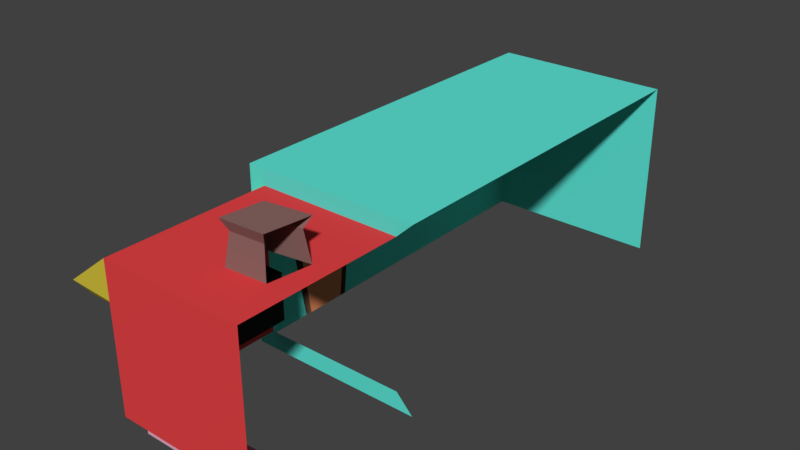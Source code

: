 # Source: tienda_restaurante.blend  (saved by Blender 2.79.0; exported with 4.5.12 LTS)
import bpy
from mathutils import Matrix  # noqa: F401  (used for matrix-valued properties, if any)

bpy.ops.wm.read_factory_settings(use_empty=True)
scene = bpy.context.scene
scene.name = 'Scene'

# ---- collections
col_collection_1 = bpy.data.collections.new('Collection 1'); scene.collection.children.link(col_collection_1)

# ---- materials (node trees are filled in below, after node groups)
mat_tienda_2 = bpy.data.materials.new('Tienda_2')
mat_tienda_2.alpha_threshold = 0.0
mat_tienda_2.use_transparent_shadow = False
mat_tienda_2.diffuse_color = (0.1136, 0.8, 0.6893, 1.0)
mat_tienda_2.roughness = 0.5
mat_tienda_2.line_color = (0.0, 0.0, 0.0, 1.0)
mat_material_001 = bpy.data.materials.new('Material.001')
mat_material_001.alpha_threshold = 0.0
mat_material_001.use_transparent_shadow = False
mat_material_001.diffuse_color = (0.2598, 0.1621, 0.06169, 1.0)
mat_material_001.roughness = 0.5
mat_material_001.line_color = (0.0, 0.0, 0.0, 1.0)
mat_material_002 = bpy.data.materials.new('Material.002')
mat_material_002.alpha_threshold = 0.0
mat_material_002.use_transparent_shadow = False
mat_material_002.diffuse_color = (0.8, 0.5795, 0.234, 1.0)
mat_material_002.roughness = 0.5
mat_material_002.line_color = (0.0, 0.0, 0.0, 1.0)
mat_material_003 = bpy.data.materials.new('Material.003')
mat_material_003.alpha_threshold = 0.0
mat_material_003.use_transparent_shadow = False
mat_material_003.diffuse_color = (0.1626, 0.0882, 0.05231, 1.0)
mat_material_003.roughness = 0.5
mat_material_003.line_color = (0.0, 0.0, 0.0, 1.0)
mat_material_004 = bpy.data.materials.new('Material.004')
mat_material_004.alpha_threshold = 0.0
mat_material_004.use_transparent_shadow = False
mat_material_004.diffuse_color = (0.8, 0.4576, 0.2517, 1.0)
mat_material_004.roughness = 0.5
mat_material_004.line_color = (0.0, 0.0, 0.0, 1.0)
mat_material_005 = bpy.data.materials.new('Material.005')
mat_material_005.alpha_threshold = 0.0
mat_material_005.use_transparent_shadow = False
mat_material_005.diffuse_color = (0.8, 0.6535, 0.05849, 1.0)
mat_material_005.roughness = 0.5
mat_material_005.line_color = (0.0, 0.0, 0.0, 1.0)
mat_material_006 = bpy.data.materials.new('Material.006')
mat_material_006.alpha_threshold = 0.0
mat_material_006.use_transparent_shadow = False
mat_material_006.diffuse_color = (0.2598, 0.1377, 0.1279, 1.0)
mat_material_006.roughness = 0.5
mat_material_006.line_color = (0.0, 0.0, 0.0, 1.0)
mat_material_007 = bpy.data.materials.new('Material.007')
mat_material_007.alpha_threshold = 0.0
mat_material_007.use_transparent_shadow = False
mat_material_007.diffuse_color = (0.8, 0.4258, 0.5494, 1.0)
mat_material_007.roughness = 0.5
mat_material_007.line_color = (0.0, 0.0, 0.0, 1.0)
mat_material_008 = bpy.data.materials.new('Material.008')
mat_material_008.alpha_threshold = 0.0
mat_material_008.use_transparent_shadow = False
mat_material_008.diffuse_color = (0.02198, 0.02198, 0.02198, 1.0)
mat_material_008.roughness = 0.5
mat_material_008.line_color = (0.0, 0.0, 0.0, 1.0)
mat_tienda_2_001 = bpy.data.materials.new('Tienda_2.001')
mat_tienda_2_001.alpha_threshold = 0.0
mat_tienda_2_001.use_transparent_shadow = False
mat_tienda_2_001.diffuse_color = (0.8, 0.05741, 0.06249, 1.0)
mat_tienda_2_001.roughness = 0.5
mat_tienda_2_001.line_color = (0.0, 0.0, 0.0, 1.0)
mat_tienda_2_002 = bpy.data.materials.new('Tienda_2.002')
mat_tienda_2_002.alpha_threshold = 0.0
mat_tienda_2_002.use_transparent_shadow = False
mat_tienda_2_002.diffuse_color = (0.06595, 0.3561, 0.8, 1.0)
mat_tienda_2_002.roughness = 0.5
mat_tienda_2_002.line_color = (0.0, 0.0, 0.0, 1.0)
mat_tienda_2_003 = bpy.data.materials.new('Tienda_2.003')
mat_tienda_2_003.alpha_threshold = 0.0
mat_tienda_2_003.use_transparent_shadow = False
mat_tienda_2_003.diffuse_color = (0.8, 0.269, 0.1185, 1.0)
mat_tienda_2_003.roughness = 0.5
mat_tienda_2_003.line_color = (0.0, 0.0, 0.0, 1.0)

# ---- material node trees

# ---- world
world_world = bpy.data.worlds.new('World'); scene.world = world_world
world_world.color = (0.05088, 0.05088, 0.05088)
world_world.use_sun_shadow = False
world_world.sun_shadow_jitter_overblur = 0.0
world_world.cycles.sampling_method = 'MANUAL'

# ---- meshes
me_cube = bpy.data.meshes.new('Cube')
me_cube.from_pydata([(1.0, 1.0, -1.0), (1.0, -3.284, -1.0), (-1.0, -3.284, -1.0), (-1.0, 1.0, -1.0), (1.0, 1.0, 1.0), (1.0, -3.284, 1.0), (-1.0, -3.284, 1.0), (-1.0, 1.0, 1.0), (0.8123, 1.0, -0.8228), (-0.8123, 1.0, -0.8228), (0.8123, 1.0, 0.8017), (-0.8123, 1.0, 0.8017), (-1.0, -0.2721, 1.0), (-1.0, 0.3385, 1.0), (-1.0, -0.4008, -0.1826), (-1.0, 0.5341, -0.1645), (-1.0, -0.3863, -0.6473), (-1.0, -0.5287, -0.3147), (-1.0, 0.5607, -0.2923), (-1.0, 0.7001, -0.6148), (-1.0, -2.986, 0.3833), (-1.0, -3.119, -0.2956), (-1.0, -0.5455, -0.2059), (-1.0, -0.7267, 0.3884)], [], [(0, 1, 2, 3), (1, 5, 6, 2), (2, 6, 12, 14, 15, 13, 7, 3, 19, 18, 17, 22, 23, 20, 21), (7, 4, 10, 11), (3, 7, 11, 9), (0, 3, 9, 8), (16, 19, 3, 2, 17), (21, 22, 17, 2)])
me_cube.materials.append(mat_tienda_2)
me_cube.use_remesh_preserve_volume = False
me_cube.use_remesh_preserve_attributes = False
me_cube.use_mirror_vertex_groups = False
me_cube.update()
me_cube_002 = bpy.data.meshes.new('Cube.002')
me_cube_002.from_pydata([(-1.0, -2.986, 0.3833), (-1.0, -3.119, -0.2956), (-1.0, -0.5455, -0.2059), (-1.0, -0.7267, 0.3884), (-1.0, -3.002, -0.1813), (-1.0, -2.88, 0.2707), (-1.0, -0.8599, 0.2903), (-1.0, -0.6787, -0.1298), (-1.127, -2.919, 0.3833), (-1.127, -3.052, -0.2956), (-1.127, -0.4782, -0.2059), (-1.127, -0.6594, 0.3884), (-1.127, -2.935, -0.1813), (-1.127, -2.812, 0.2707), (-1.127, -0.7926, 0.2903), (-1.127, -0.6114, -0.1298)], [], [(9, 12, 15, 10), (6, 5, 13, 14), (4, 7, 15, 12), (10, 15, 14, 13, 12, 9, 8, 11), (0, 3, 11, 8), (2, 1, 9, 10), (7, 6, 14, 15), (5, 4, 12, 13), (3, 2, 10, 11), (1, 0, 8, 9)])
me_cube_002.materials.append(mat_material_001)
me_cube_002.use_remesh_preserve_volume = False
me_cube_002.use_remesh_preserve_attributes = False
me_cube_002.use_mirror_vertex_groups = False
me_cube_002.update()
me_cube_004 = bpy.data.meshes.new('Cube.004')
me_cube_004.from_pydata([(-1.0, -0.3863, -0.6473), (-1.0, -0.5287, -0.3147), (-1.0, 0.5607, -0.2923), (-1.0, 0.7001, -0.6148), (-1.0, -0.4231, -0.3765), (-1.0, -0.3343, -0.5931), (-1.0, 0.5895, -0.5712), (-1.0, 0.5113, -0.3739), (-1.086, -0.3734, -0.6473), (-1.086, -0.5157, -0.3147), (-1.086, 0.5736, -0.2923), (-1.086, 0.713, -0.6148), (-1.086, -0.4102, -0.3765), (-1.086, -0.3214, -0.5931), (-1.086, 0.6025, -0.5712), (-1.086, 0.5242, -0.3739)], [], [(9, 10, 11, 14, 15, 12), (7, 4, 12, 15), (0, 1, 9, 8), (13, 14, 11, 8, 9, 12), (5, 6, 14, 13), (3, 0, 8, 11), (1, 2, 10, 9), (6, 7, 15, 14), (4, 5, 13, 12), (2, 3, 11, 10)])
me_cube_004.materials.append(mat_material_002)
me_cube_004.use_remesh_preserve_volume = False
me_cube_004.use_remesh_preserve_attributes = False
me_cube_004.use_mirror_vertex_groups = False
me_cube_004.update()
me_cube_006 = bpy.data.meshes.new('Cube.006')
me_cube_006.from_pydata([(-1.0, -0.2721, 1.0), (-1.0, 0.3385, 1.0), (-1.0, -0.4008, -0.1826), (-1.0, 0.5341, -0.1645), (-1.0, -0.1989, 1.0), (-1.0, 0.2604, 1.0), (-1.0, -0.3204, -0.1081), (-1.0, 0.4278, -0.09764), (-1.095, 0.2786, 1.0), (-1.095, 0.3567, 1.0), (-1.095, -0.2539, 1.0), (-1.095, -0.3826, -0.1826), (-1.095, 0.5523, -0.1645), (-1.095, -0.1807, 1.0), (-1.095, -0.3022, -0.1081), (-1.095, 0.4459, -0.09764)], [], [(6, 7, 15, 14), (9, 12, 11, 10, 13, 14, 15, 8), (3, 2, 11, 12), (5, 1, 9, 8), (7, 5, 8, 15), (1, 3, 12, 9), (4, 6, 14, 13), (2, 0, 10, 11), (0, 4, 13, 10)])
me_cube_006.materials.append(mat_material_003)
me_cube_006.use_remesh_preserve_volume = False
me_cube_006.use_remesh_preserve_attributes = False
me_cube_006.use_mirror_vertex_groups = False
me_cube_006.update()
me_cube_008 = bpy.data.meshes.new('Cube.008')
me_cube_008.from_pydata([(-0.8123, 1.193, -0.1895), (-0.8123, 1.193, 0.3901), (-0.8123, 2.661, -0.1895), (-0.8123, 2.661, 0.3901), (-0.8123, 1.266, -0.1607), (-0.8123, 1.266, 0.3612), (-0.8123, 2.588, -0.1607), (-0.8123, 2.588, 0.3612)], [], [(2, 0, 4, 6), (3, 2, 6, 7), (1, 3, 7, 5), (0, 1, 5, 4)])
me_cube_008.materials.append(mat_material_004)
me_cube_008.use_remesh_preserve_volume = False
me_cube_008.use_remesh_preserve_attributes = False
me_cube_008.use_mirror_vertex_groups = False
me_cube_008.update()
me_cube_010 = bpy.data.meshes.new('Cube.010')
me_cube_010.from_pydata([(-0.8123, 1.0, -0.8228), (-0.8123, 2.85, -0.8228), (-0.8123, 1.193, -0.1895), (-0.8123, 2.661, -0.1895), (-1.32, 2.85, -0.4297), (-1.32, 1.0, -0.4297), (-1.32, 2.661, -0.1895), (-1.32, 1.193, -0.1895)], [], [(2, 3, 6, 7), (4, 5, 7, 6), (0, 2, 7, 5), (1, 0, 5, 4), (3, 1, 4, 6)])
me_cube_010.materials.append(mat_material_005)
me_cube_010.use_remesh_preserve_volume = False
me_cube_010.use_remesh_preserve_attributes = False
me_cube_010.use_mirror_vertex_groups = False
me_cube_010.update()
me_cube_012 = bpy.data.meshes.new('Cube.012')
me_cube_012.from_pydata([(0.1308, 1.883, -0.8228), (0.07874, 2.308, -0.8228), (0.5372, 2.282, -0.8228), (0.5972, 1.818, -0.8228), (0.1659, 1.916, -1.157), (0.1227, 2.268, -1.157), (0.5028, 2.246, -1.157), (0.5526, 1.862, -1.157), (0.118, 1.871, -1.278), (0.06277, 2.322, -1.278), (0.5497, 2.295, -1.278), (0.6135, 1.802, -1.278)], [], [(7, 4, 8, 11), (0, 1, 5, 4), (3, 0, 4, 7), (1, 2, 6, 5), (8, 9, 10, 11), (5, 6, 10, 9), (4, 5, 9, 8)])
me_cube_012.materials.append(mat_material_006)
me_cube_012.use_remesh_preserve_volume = False
me_cube_012.use_remesh_preserve_attributes = False
me_cube_012.use_mirror_vertex_groups = False
me_cube_012.update()
me_cube_014 = bpy.data.meshes.new('Cube.014')
me_cube_014.from_pydata([(-0.6823, 2.724, 0.8017), (-0.2226, 2.724, 0.8017), (-0.2627, 2.465, 0.8017), (-0.6349, 2.479, 0.8017), (0.2664, 2.717, 0.8017), (0.6312, 2.724, 0.8017), (0.5364, 2.414, 0.8017), (0.2226, 2.432, 0.8017), (-0.6823, 2.724, 1.001), (-0.2226, 2.724, 1.001), (-0.2627, 2.465, 1.001), (-0.6349, 2.479, 1.001), (0.2664, 2.717, 1.001), (0.6312, 2.724, 1.001), (0.5364, 2.414, 1.001), (0.2226, 2.432, 1.001)], [], [(4, 7, 15, 12), (0, 3, 11, 8), (7, 6, 14, 15), (5, 4, 12, 13), (3, 2, 10, 11), (1, 0, 8, 9)])
me_cube_014.materials.append(mat_material_007)
me_cube_014.use_remesh_preserve_volume = False
me_cube_014.use_remesh_preserve_attributes = False
me_cube_014.use_mirror_vertex_groups = False
me_cube_014.update()
me_cube_016 = bpy.data.meshes.new('Cube.016')
me_cube_016.from_pydata([(-0.8123, 1.266, -0.1607), (-0.8123, 1.266, 0.3612), (-0.8123, 2.588, -0.1607), (-0.8123, 2.588, 0.3612), (-0.3581, 1.266, -0.1607), (-0.3581, 1.266, 0.3612), (-0.3581, 2.588, -0.1607), (-0.3581, 2.588, 0.3612)], [], [(1, 3, 7, 5), (4, 5, 7, 6), (0, 1, 5, 4), (2, 0, 4, 6), (3, 2, 6, 7)])
me_cube_016.materials.append(mat_material_008)
me_cube_016.use_remesh_preserve_volume = False
me_cube_016.use_remesh_preserve_attributes = False
me_cube_016.use_mirror_vertex_groups = False
me_cube_016.update()
me_cube_018 = bpy.data.meshes.new('Cube.018')
me_cube_018.from_pydata([(0.8123, 1.0, -0.8228), (-0.8123, 1.0, -0.8228), (-0.8123, 1.0, 0.8017), (0.8123, 2.85, -0.8228), (-0.8123, 2.85, -0.8228), (0.8123, 2.85, 0.8017), (-0.8123, 2.85, 0.8017), (-0.8123, 1.193, -0.1895), (-0.8123, 1.193, 0.3901), (-0.8123, 2.661, -0.1895), (-0.8123, 2.661, 0.3901), (0.1308, 1.883, -0.8228), (0.07874, 2.308, -0.8228), (0.5372, 2.282, -0.8228), (0.5972, 1.818, -0.8228)], [], [(5, 3, 4, 6), (6, 4, 9, 10), (0, 14, 13, 12, 4, 3), (1, 2, 8, 7), (2, 6, 10, 8), (4, 12, 11, 14, 0, 1)])
me_cube_018.materials.append(mat_tienda_2_001)
me_cube_018.use_remesh_preserve_volume = False
me_cube_018.use_remesh_preserve_attributes = False
me_cube_018.use_mirror_vertex_groups = False
me_cube_018.update()
me_cube_020 = bpy.data.meshes.new('Cube.020')
me_cube_020.from_pydata([(-1.0, -0.4231, -0.3765), (-1.0, -0.3343, -0.5931), (-1.0, 0.5895, -0.5712), (-1.0, 0.5113, -0.3739), (-1.0, -3.002, -0.1813), (-1.0, -2.88, 0.2707), (-1.0, -0.8599, 0.2903), (-1.0, -0.6787, -0.1298)], [], [(0, 3, 2, 1), (5, 6, 7, 4)])
me_cube_020.materials.append(mat_tienda_2_002)
me_cube_020.use_remesh_preserve_volume = False
me_cube_020.use_remesh_preserve_attributes = False
me_cube_020.use_mirror_vertex_groups = False
me_cube_020.update()
me_cube_022 = bpy.data.meshes.new('Cube.022')
me_cube_022.from_pydata([(-1.0, -0.1989, 1.0), (-1.0, 0.2604, 1.0), (-1.0, -0.3204, -0.1081), (-1.0, 0.4278, -0.09764)], [], [(1, 3, 2, 0)])
me_cube_022.materials.append(mat_tienda_2_003)
me_cube_022.use_remesh_preserve_volume = False
me_cube_022.use_remesh_preserve_attributes = False
me_cube_022.use_mirror_vertex_groups = False
me_cube_022.update()

# ---- objects
ob_cube = bpy.data.objects.new('Cube', me_cube)
ob_cube_001 = bpy.data.objects.new('Cube.001', me_cube_002)
ob_cube_002 = bpy.data.objects.new('Cube.002', me_cube_004)
ob_cube_003 = bpy.data.objects.new('Cube.003', me_cube_006)
ob_cube_004 = bpy.data.objects.new('Cube.004', me_cube_008)
ob_cube_005 = bpy.data.objects.new('Cube.005', me_cube_010)
ob_cube_006 = bpy.data.objects.new('Cube.006', me_cube_012)
ob_cube_007 = bpy.data.objects.new('Cube.007', me_cube_014)
ob_cube_008 = bpy.data.objects.new('Cube.008', me_cube_016)
ob_cube_009 = bpy.data.objects.new('Cube.009', me_cube_018)
ob_cube_010 = bpy.data.objects.new('Cube.010', me_cube_020)
ob_cube_011 = bpy.data.objects.new('Cube.011', me_cube_022)

# ---- transforms, parenting, visibility, modifiers, constraints
ob_cube.location = (0.0, 0.0, 0.0)
ob_cube.rotation_euler = (3.142, -0.0, 0.0)
ob_cube.lock_rotations_4d = False
ob_cube.empty_display_type = 'ARROWS'
ob_cube.lineart.crease_threshold = 0.0
ob_cube_001.location = (0.0, 0.0, 0.0)
ob_cube_001.rotation_euler = (3.142, -0.0, 0.0)
ob_cube_001.lock_rotations_4d = False
ob_cube_001.empty_display_type = 'ARROWS'
ob_cube_001.lineart.crease_threshold = 0.0
ob_cube_002.location = (0.0, 0.0, 0.0)
ob_cube_002.rotation_euler = (3.142, -0.0, 0.0)
ob_cube_002.lock_rotations_4d = False
ob_cube_002.empty_display_type = 'ARROWS'
ob_cube_002.lineart.crease_threshold = 0.0
ob_cube_003.location = (0.0, 0.0, 0.0)
ob_cube_003.rotation_euler = (3.142, -0.0, 0.0)
ob_cube_003.lock_rotations_4d = False
ob_cube_003.empty_display_type = 'ARROWS'
ob_cube_003.lineart.crease_threshold = 0.0
ob_cube_004.location = (0.0, 0.0, 0.0)
ob_cube_004.rotation_euler = (3.142, -0.0, 0.0)
ob_cube_004.lock_rotations_4d = False
ob_cube_004.empty_display_type = 'ARROWS'
ob_cube_004.lineart.crease_threshold = 0.0
ob_cube_005.location = (0.0, 0.0, 0.0)
ob_cube_005.rotation_euler = (3.142, -0.0, 0.0)
ob_cube_005.lock_rotations_4d = False
ob_cube_005.empty_display_type = 'ARROWS'
ob_cube_005.lineart.crease_threshold = 0.0
ob_cube_006.location = (0.0, 0.0, 0.0)
ob_cube_006.rotation_euler = (3.142, -0.0, 0.0)
ob_cube_006.lock_rotations_4d = False
ob_cube_006.empty_display_type = 'ARROWS'
ob_cube_006.lineart.crease_threshold = 0.0
ob_cube_007.location = (0.0, 0.0, 0.0)
ob_cube_007.rotation_euler = (3.142, -0.0, 0.0)
ob_cube_007.lock_rotations_4d = False
ob_cube_007.empty_display_type = 'ARROWS'
ob_cube_007.lineart.crease_threshold = 0.0
ob_cube_008.location = (0.0, 0.0, 0.0)
ob_cube_008.rotation_euler = (3.142, -0.0, 0.0)
ob_cube_008.lock_rotations_4d = False
ob_cube_008.empty_display_type = 'ARROWS'
ob_cube_008.lineart.crease_threshold = 0.0
ob_cube_009.location = (0.0, 0.0, 0.0)
ob_cube_009.rotation_euler = (3.142, -0.0, 0.0)
ob_cube_009.lock_rotations_4d = False
ob_cube_009.empty_display_type = 'ARROWS'
ob_cube_009.lineart.crease_threshold = 0.0
ob_cube_010.location = (0.0, 0.0, 0.0)
ob_cube_010.rotation_euler = (3.142, -0.0, 0.0)
ob_cube_010.lock_rotations_4d = False
ob_cube_010.empty_display_type = 'ARROWS'
ob_cube_010.lineart.crease_threshold = 0.0
ob_cube_011.location = (0.0, 0.0, 0.0)
ob_cube_011.rotation_euler = (3.142, -0.0, 0.0)
ob_cube_011.lock_rotations_4d = False
ob_cube_011.empty_display_type = 'ARROWS'
ob_cube_011.lineart.crease_threshold = 0.0

# ---- collection membership
col_collection_1.objects.link(ob_cube)
col_collection_1.objects.link(ob_cube_001)
col_collection_1.objects.link(ob_cube_002)
col_collection_1.objects.link(ob_cube_003)
col_collection_1.objects.link(ob_cube_004)
col_collection_1.objects.link(ob_cube_005)
col_collection_1.objects.link(ob_cube_006)
col_collection_1.objects.link(ob_cube_007)
col_collection_1.objects.link(ob_cube_008)
col_collection_1.objects.link(ob_cube_009)
col_collection_1.objects.link(ob_cube_010)
col_collection_1.objects.link(ob_cube_011)

# ---- scene / render settings (as saved in the file)
scene.frame_start = 1; scene.frame_end = 250; scene.frame_set(1)
scene.render.engine = 'BLENDER_EEVEE_NEXT'
scene.render.resolution_percentage = 50
scene.render.dither_intensity = 0.0
scene.cycles.use_denoising = False
scene.cycles.samples = 128
scene.cycles.sampling_pattern = 'TABULATED_SOBOL'
scene.cycles.use_adaptive_sampling = False
scene.cycles.use_light_tree = False
scene.cycles.blur_glossy = 0.0
scene.cycles.sample_clamp_indirect = 0.0
scene.view_settings.view_transform = 'Standard'
bpy.context.view_layer.update()

# ---- added for rendering (the .blend has no active camera and no usable light): camera, sun
cam_auto = bpy.data.cameras.new('AutoCamera')
cam_auto.lens = 50.0
cam_auto.sensor_width = 36.0
cam_auto.clip_end = 1000.0
ob_auto_camera = bpy.data.objects.new('AutoCamera', cam_auto)
scene.collection.objects.link(ob_auto_camera)
ob_auto_camera.location = (6.26296, -7.4904, 5.27629)
ob_auto_camera.rotation_euler = (1.09748, -7.21219e-08, 0.694738)
scene.camera = ob_auto_camera
light_auto_sun = bpy.data.lights.new('AutoSun', 'SUN')
light_auto_sun.energy = 3.0
light_auto_sun.angle = 0.0523599
ob_auto_sun = bpy.data.objects.new('AutoSun', light_auto_sun)
scene.collection.objects.link(ob_auto_sun)
ob_auto_sun.rotation_euler = (0.872665, 0.174533, 0.523599)
bpy.context.view_layer.update()
